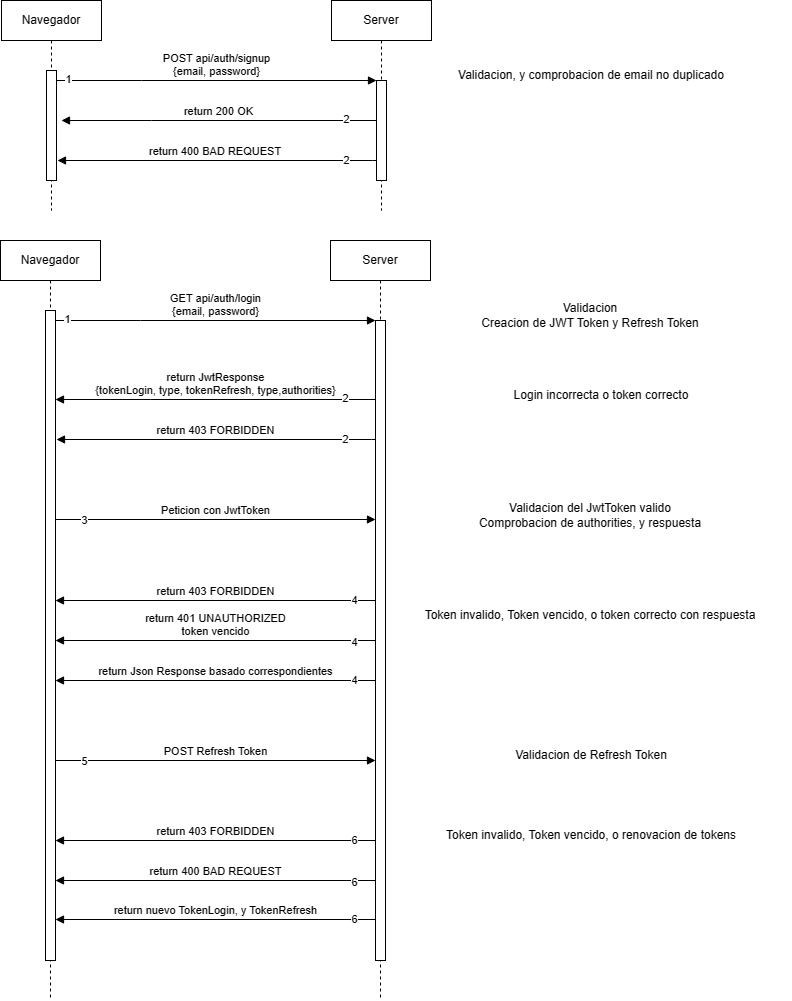

The diagram above was exported from draw.io. Its source (the exported page's mxGraphModel, read from the mxfile embedded in the PNG):
<mxGraphModel dx="1213" dy="631" grid="1" gridSize="10" guides="1" tooltips="1" connect="1" arrows="1" fold="1" page="1" pageScale="1" pageWidth="850" pageHeight="1100" math="0" shadow="0">
  <root>
    <mxCell id="0" />
    <mxCell id="1" parent="0" />
    <mxCell id="aM9ryv3xv72pqoxQDRHE-1" value="Navegador" style="shape=umlLifeline;perimeter=lifelinePerimeter;whiteSpace=wrap;html=1;container=0;dropTarget=0;collapsible=0;recursiveResize=0;outlineConnect=0;portConstraint=eastwest;newEdgeStyle={&quot;edgeStyle&quot;:&quot;elbowEdgeStyle&quot;,&quot;elbow&quot;:&quot;vertical&quot;,&quot;curved&quot;:0,&quot;rounded&quot;:0};" parent="1" vertex="1">
      <mxGeometry x="40" y="40" width="100" height="210" as="geometry" />
    </mxCell>
    <mxCell id="aM9ryv3xv72pqoxQDRHE-2" value="" style="html=1;points=[];perimeter=orthogonalPerimeter;outlineConnect=0;targetShapes=umlLifeline;portConstraint=eastwest;newEdgeStyle={&quot;edgeStyle&quot;:&quot;elbowEdgeStyle&quot;,&quot;elbow&quot;:&quot;vertical&quot;,&quot;curved&quot;:0,&quot;rounded&quot;:0};" parent="aM9ryv3xv72pqoxQDRHE-1" vertex="1">
      <mxGeometry x="45" y="70" width="10" height="110" as="geometry" />
    </mxCell>
    <mxCell id="aM9ryv3xv72pqoxQDRHE-5" value="Server" style="shape=umlLifeline;perimeter=lifelinePerimeter;whiteSpace=wrap;html=1;container=0;dropTarget=0;collapsible=0;recursiveResize=0;outlineConnect=0;portConstraint=eastwest;newEdgeStyle={&quot;edgeStyle&quot;:&quot;elbowEdgeStyle&quot;,&quot;elbow&quot;:&quot;vertical&quot;,&quot;curved&quot;:0,&quot;rounded&quot;:0};" parent="1" vertex="1">
      <mxGeometry x="370" y="40" width="100" height="210" as="geometry" />
    </mxCell>
    <mxCell id="aM9ryv3xv72pqoxQDRHE-6" value="" style="html=1;points=[];perimeter=orthogonalPerimeter;outlineConnect=0;targetShapes=umlLifeline;portConstraint=eastwest;newEdgeStyle={&quot;edgeStyle&quot;:&quot;elbowEdgeStyle&quot;,&quot;elbow&quot;:&quot;vertical&quot;,&quot;curved&quot;:0,&quot;rounded&quot;:0};" parent="aM9ryv3xv72pqoxQDRHE-5" vertex="1">
      <mxGeometry x="45" y="80" width="10" height="100" as="geometry" />
    </mxCell>
    <mxCell id="aM9ryv3xv72pqoxQDRHE-7" value="POST api/auth/signup&lt;br&gt;{email, password}" style="html=1;verticalAlign=bottom;endArrow=block;edgeStyle=elbowEdgeStyle;elbow=vertical;curved=0;rounded=0;" parent="1" source="aM9ryv3xv72pqoxQDRHE-2" target="aM9ryv3xv72pqoxQDRHE-6" edge="1">
      <mxGeometry relative="1" as="geometry">
        <mxPoint x="195" y="130" as="sourcePoint" />
        <Array as="points">
          <mxPoint x="180" y="120" />
        </Array>
      </mxGeometry>
    </mxCell>
    <mxCell id="8nFG4hfSn3X-NicZ4oK7-9" value="1" style="edgeLabel;html=1;align=center;verticalAlign=middle;resizable=0;points=[];" parent="aM9ryv3xv72pqoxQDRHE-7" vertex="1" connectable="0">
      <mxGeometry x="-0.9299" y="2" relative="1" as="geometry">
        <mxPoint as="offset" />
      </mxGeometry>
    </mxCell>
    <mxCell id="aM9ryv3xv72pqoxQDRHE-9" value="return 200 OK" style="html=1;verticalAlign=bottom;endArrow=block;edgeStyle=elbowEdgeStyle;elbow=vertical;curved=0;rounded=0;" parent="1" source="aM9ryv3xv72pqoxQDRHE-6" edge="1">
      <mxGeometry relative="1" as="geometry">
        <mxPoint x="175" y="160" as="sourcePoint" />
        <Array as="points">
          <mxPoint x="190" y="160" />
        </Array>
        <mxPoint x="100" y="160" as="targetPoint" />
      </mxGeometry>
    </mxCell>
    <mxCell id="8nFG4hfSn3X-NicZ4oK7-10" value="2" style="edgeLabel;html=1;align=center;verticalAlign=middle;resizable=0;points=[];" parent="aM9ryv3xv72pqoxQDRHE-9" vertex="1" connectable="0">
      <mxGeometry x="-0.8046" y="-2" relative="1" as="geometry">
        <mxPoint as="offset" />
      </mxGeometry>
    </mxCell>
    <mxCell id="8nFG4hfSn3X-NicZ4oK7-3" value="Validacion, y comprobacion de email no duplicado" style="text;html=1;strokeColor=none;fillColor=none;align=center;verticalAlign=middle;whiteSpace=wrap;rounded=0;" parent="1" vertex="1">
      <mxGeometry x="440" y="100" width="380" height="30" as="geometry" />
    </mxCell>
    <mxCell id="8nFG4hfSn3X-NicZ4oK7-7" value="return&amp;nbsp;400 BAD REQUEST&amp;nbsp;" style="html=1;verticalAlign=bottom;endArrow=block;edgeStyle=elbowEdgeStyle;elbow=vertical;curved=0;rounded=0;" parent="1" source="aM9ryv3xv72pqoxQDRHE-6" edge="1">
      <mxGeometry relative="1" as="geometry">
        <mxPoint x="426" y="200" as="sourcePoint" />
        <Array as="points">
          <mxPoint x="411" y="200" />
        </Array>
        <mxPoint x="96" y="200" as="targetPoint" />
      </mxGeometry>
    </mxCell>
    <mxCell id="8nFG4hfSn3X-NicZ4oK7-12" value="2" style="edgeLabel;html=1;align=center;verticalAlign=middle;resizable=0;points=[];" parent="8nFG4hfSn3X-NicZ4oK7-7" vertex="1" connectable="0">
      <mxGeometry x="-0.807" y="-1" relative="1" as="geometry">
        <mxPoint as="offset" />
      </mxGeometry>
    </mxCell>
    <mxCell id="qr8XCHH3WDZmEtNXee1X-1" value="Navegador" style="shape=umlLifeline;perimeter=lifelinePerimeter;whiteSpace=wrap;html=1;container=0;dropTarget=0;collapsible=0;recursiveResize=0;outlineConnect=0;portConstraint=eastwest;newEdgeStyle={&quot;edgeStyle&quot;:&quot;elbowEdgeStyle&quot;,&quot;elbow&quot;:&quot;vertical&quot;,&quot;curved&quot;:0,&quot;rounded&quot;:0};" parent="1" vertex="1">
      <mxGeometry x="39" y="280" width="100" height="760" as="geometry" />
    </mxCell>
    <mxCell id="qr8XCHH3WDZmEtNXee1X-2" value="" style="html=1;points=[];perimeter=orthogonalPerimeter;outlineConnect=0;targetShapes=umlLifeline;portConstraint=eastwest;newEdgeStyle={&quot;edgeStyle&quot;:&quot;elbowEdgeStyle&quot;,&quot;elbow&quot;:&quot;vertical&quot;,&quot;curved&quot;:0,&quot;rounded&quot;:0};" parent="qr8XCHH3WDZmEtNXee1X-1" vertex="1">
      <mxGeometry x="45" y="70" width="10" height="650" as="geometry" />
    </mxCell>
    <mxCell id="qr8XCHH3WDZmEtNXee1X-3" value="Server" style="shape=umlLifeline;perimeter=lifelinePerimeter;whiteSpace=wrap;html=1;container=0;dropTarget=0;collapsible=0;recursiveResize=0;outlineConnect=0;portConstraint=eastwest;newEdgeStyle={&quot;edgeStyle&quot;:&quot;elbowEdgeStyle&quot;,&quot;elbow&quot;:&quot;vertical&quot;,&quot;curved&quot;:0,&quot;rounded&quot;:0};" parent="1" vertex="1">
      <mxGeometry x="369" y="280" width="100" height="760" as="geometry" />
    </mxCell>
    <mxCell id="qr8XCHH3WDZmEtNXee1X-4" value="" style="html=1;points=[];perimeter=orthogonalPerimeter;outlineConnect=0;targetShapes=umlLifeline;portConstraint=eastwest;newEdgeStyle={&quot;edgeStyle&quot;:&quot;elbowEdgeStyle&quot;,&quot;elbow&quot;:&quot;vertical&quot;,&quot;curved&quot;:0,&quot;rounded&quot;:0};" parent="qr8XCHH3WDZmEtNXee1X-3" vertex="1">
      <mxGeometry x="45" y="80" width="10" height="640" as="geometry" />
    </mxCell>
    <mxCell id="qr8XCHH3WDZmEtNXee1X-5" value="GET api/auth/login&lt;br&gt;{email, password}" style="html=1;verticalAlign=bottom;endArrow=block;edgeStyle=elbowEdgeStyle;elbow=vertical;curved=0;rounded=0;" parent="1" source="qr8XCHH3WDZmEtNXee1X-2" target="qr8XCHH3WDZmEtNXee1X-4" edge="1">
      <mxGeometry relative="1" as="geometry">
        <mxPoint x="194" y="370" as="sourcePoint" />
        <Array as="points">
          <mxPoint x="179" y="360" />
        </Array>
      </mxGeometry>
    </mxCell>
    <mxCell id="qr8XCHH3WDZmEtNXee1X-6" value="1" style="edgeLabel;html=1;align=center;verticalAlign=middle;resizable=0;points=[];" parent="qr8XCHH3WDZmEtNXee1X-5" vertex="1" connectable="0">
      <mxGeometry x="-0.9299" y="2" relative="1" as="geometry">
        <mxPoint as="offset" />
      </mxGeometry>
    </mxCell>
    <mxCell id="qr8XCHH3WDZmEtNXee1X-7" value="return JwtResponse&lt;br&gt;{tokenLogin, type, tokenRefresh, type,authorities}" style="html=1;verticalAlign=bottom;endArrow=block;edgeStyle=elbowEdgeStyle;elbow=vertical;curved=0;rounded=0;" parent="1" target="qr8XCHH3WDZmEtNXee1X-2" edge="1">
      <mxGeometry relative="1" as="geometry">
        <mxPoint x="414" y="439" as="sourcePoint" />
        <Array as="points">
          <mxPoint x="189" y="439" />
        </Array>
        <mxPoint x="99" y="439" as="targetPoint" />
      </mxGeometry>
    </mxCell>
    <mxCell id="qr8XCHH3WDZmEtNXee1X-8" value="2" style="edgeLabel;html=1;align=center;verticalAlign=middle;resizable=0;points=[];" parent="qr8XCHH3WDZmEtNXee1X-7" vertex="1" connectable="0">
      <mxGeometry x="-0.8046" y="-2" relative="1" as="geometry">
        <mxPoint as="offset" />
      </mxGeometry>
    </mxCell>
    <mxCell id="qr8XCHH3WDZmEtNXee1X-9" value="Validacion&lt;br&gt;Creacion de JWT Token y Refresh Token" style="text;html=1;strokeColor=none;fillColor=none;align=center;verticalAlign=middle;whiteSpace=wrap;rounded=0;" parent="1" vertex="1">
      <mxGeometry x="439" y="340" width="380" height="30" as="geometry" />
    </mxCell>
    <mxCell id="qr8XCHH3WDZmEtNXee1X-10" value="return&amp;nbsp;403 FORBIDDEN" style="html=1;verticalAlign=bottom;endArrow=block;edgeStyle=elbowEdgeStyle;elbow=vertical;curved=0;rounded=0;" parent="1" edge="1">
      <mxGeometry relative="1" as="geometry">
        <mxPoint x="414" y="479" as="sourcePoint" />
        <Array as="points">
          <mxPoint x="410" y="479" />
        </Array>
        <mxPoint x="95" y="479" as="targetPoint" />
      </mxGeometry>
    </mxCell>
    <mxCell id="qr8XCHH3WDZmEtNXee1X-11" value="2" style="edgeLabel;html=1;align=center;verticalAlign=middle;resizable=0;points=[];" parent="qr8XCHH3WDZmEtNXee1X-10" vertex="1" connectable="0">
      <mxGeometry x="-0.807" y="-1" relative="1" as="geometry">
        <mxPoint as="offset" />
      </mxGeometry>
    </mxCell>
    <mxCell id="qr8XCHH3WDZmEtNXee1X-12" value="return&amp;nbsp;403 FORBIDDEN" style="html=1;verticalAlign=bottom;endArrow=block;elbow=vertical;rounded=0;" parent="1" edge="1">
      <mxGeometry relative="1" as="geometry">
        <mxPoint x="414" y="880" as="sourcePoint" />
        <mxPoint x="94" y="880" as="targetPoint" />
      </mxGeometry>
    </mxCell>
    <mxCell id="qr8XCHH3WDZmEtNXee1X-13" value="6" style="edgeLabel;html=1;align=center;verticalAlign=middle;resizable=0;points=[];" parent="qr8XCHH3WDZmEtNXee1X-12" vertex="1" connectable="0">
      <mxGeometry x="-0.8632" y="-1" relative="1" as="geometry">
        <mxPoint as="offset" />
      </mxGeometry>
    </mxCell>
    <mxCell id="qr8XCHH3WDZmEtNXee1X-14" value="return&amp;nbsp;400 BAD REQUEST" style="html=1;verticalAlign=bottom;endArrow=block;elbow=vertical;rounded=0;" parent="1" edge="1">
      <mxGeometry relative="1" as="geometry">
        <mxPoint x="414" y="920" as="sourcePoint" />
        <mxPoint x="94" y="920" as="targetPoint" />
        <mxPoint as="offset" />
      </mxGeometry>
    </mxCell>
    <mxCell id="qr8XCHH3WDZmEtNXee1X-15" value="6" style="edgeLabel;html=1;align=center;verticalAlign=middle;resizable=0;points=[];" parent="qr8XCHH3WDZmEtNXee1X-14" vertex="1" connectable="0">
      <mxGeometry x="-0.8632" y="1" relative="1" as="geometry">
        <mxPoint as="offset" />
      </mxGeometry>
    </mxCell>
    <mxCell id="qr8XCHH3WDZmEtNXee1X-16" value="Peticion con JwtToken" style="html=1;verticalAlign=bottom;endArrow=none;elbow=vertical;rounded=0;startArrow=block;startFill=1;endFill=0;" parent="1" edge="1">
      <mxGeometry relative="1" as="geometry">
        <mxPoint x="414" y="559" as="sourcePoint" />
        <mxPoint x="94" y="559" as="targetPoint" />
      </mxGeometry>
    </mxCell>
    <mxCell id="qr8XCHH3WDZmEtNXee1X-17" value="3" style="edgeLabel;html=1;align=center;verticalAlign=middle;resizable=0;points=[];" parent="qr8XCHH3WDZmEtNXee1X-16" vertex="1" connectable="0">
      <mxGeometry x="0.9128" y="-2" relative="1" as="geometry">
        <mxPoint x="14" y="2" as="offset" />
      </mxGeometry>
    </mxCell>
    <mxCell id="qr8XCHH3WDZmEtNXee1X-18" value="Validacion del JwtToken valido&lt;br&gt;Comprobacion de authorities, y respuesta" style="text;html=1;strokeColor=none;fillColor=none;align=center;verticalAlign=middle;whiteSpace=wrap;rounded=0;" parent="1" vertex="1">
      <mxGeometry x="439" y="540" width="380" height="30" as="geometry" />
    </mxCell>
    <mxCell id="qr8XCHH3WDZmEtNXee1X-19" value="return nuevo TokenLogin, y TokenRefresh" style="html=1;verticalAlign=bottom;endArrow=block;elbow=vertical;rounded=0;" parent="1" edge="1">
      <mxGeometry relative="1" as="geometry">
        <mxPoint x="414" y="959" as="sourcePoint" />
        <mxPoint x="94" y="959" as="targetPoint" />
      </mxGeometry>
    </mxCell>
    <mxCell id="qr8XCHH3WDZmEtNXee1X-20" value="6" style="edgeLabel;html=1;align=center;verticalAlign=middle;resizable=0;points=[];" parent="qr8XCHH3WDZmEtNXee1X-19" vertex="1" connectable="0">
      <mxGeometry x="-0.8632" y="-1" relative="1" as="geometry">
        <mxPoint as="offset" />
      </mxGeometry>
    </mxCell>
    <mxCell id="-8PhBn6haWoTCVj8ytlq-1" value="return&amp;nbsp;403 FORBIDDEN" style="html=1;verticalAlign=bottom;endArrow=block;elbow=vertical;rounded=0;" parent="1" edge="1">
      <mxGeometry relative="1" as="geometry">
        <mxPoint x="414" y="640" as="sourcePoint" />
        <mxPoint x="94" y="640" as="targetPoint" />
      </mxGeometry>
    </mxCell>
    <mxCell id="-8PhBn6haWoTCVj8ytlq-2" value="4" style="edgeLabel;html=1;align=center;verticalAlign=middle;resizable=0;points=[];" parent="-8PhBn6haWoTCVj8ytlq-1" vertex="1" connectable="0">
      <mxGeometry x="-0.8632" y="-1" relative="1" as="geometry">
        <mxPoint as="offset" />
      </mxGeometry>
    </mxCell>
    <mxCell id="-8PhBn6haWoTCVj8ytlq-3" value="return&amp;nbsp;401 UNAUTHORIZED&lt;br&gt;token vencido" style="html=1;verticalAlign=bottom;endArrow=block;elbow=vertical;rounded=0;" parent="1" edge="1">
      <mxGeometry relative="1" as="geometry">
        <mxPoint x="414" y="680" as="sourcePoint" />
        <mxPoint x="94" y="680" as="targetPoint" />
        <mxPoint as="offset" />
      </mxGeometry>
    </mxCell>
    <mxCell id="-8PhBn6haWoTCVj8ytlq-4" value="4" style="edgeLabel;html=1;align=center;verticalAlign=middle;resizable=0;points=[];" parent="-8PhBn6haWoTCVj8ytlq-3" vertex="1" connectable="0">
      <mxGeometry x="-0.8632" y="1" relative="1" as="geometry">
        <mxPoint as="offset" />
      </mxGeometry>
    </mxCell>
    <mxCell id="-8PhBn6haWoTCVj8ytlq-5" value="POST Refresh Token" style="html=1;verticalAlign=bottom;endArrow=none;elbow=vertical;rounded=0;startArrow=block;startFill=1;endFill=0;" parent="1" edge="1">
      <mxGeometry relative="1" as="geometry">
        <mxPoint x="414" y="800" as="sourcePoint" />
        <mxPoint x="94" y="800" as="targetPoint" />
      </mxGeometry>
    </mxCell>
    <mxCell id="-8PhBn6haWoTCVj8ytlq-6" value="5" style="edgeLabel;html=1;align=center;verticalAlign=middle;resizable=0;points=[];" parent="-8PhBn6haWoTCVj8ytlq-5" vertex="1" connectable="0">
      <mxGeometry x="0.9128" y="-2" relative="1" as="geometry">
        <mxPoint x="14" y="2" as="offset" />
      </mxGeometry>
    </mxCell>
    <mxCell id="-8PhBn6haWoTCVj8ytlq-10" value="return Json Response basado correspondientes" style="html=1;verticalAlign=bottom;endArrow=block;elbow=vertical;rounded=0;" parent="1" edge="1">
      <mxGeometry relative="1" as="geometry">
        <mxPoint x="414" y="720" as="sourcePoint" />
        <mxPoint x="94" y="720" as="targetPoint" />
      </mxGeometry>
    </mxCell>
    <mxCell id="-8PhBn6haWoTCVj8ytlq-11" value="4" style="edgeLabel;html=1;align=center;verticalAlign=middle;resizable=0;points=[];" parent="-8PhBn6haWoTCVj8ytlq-10" connectable="0" vertex="1">
      <mxGeometry x="-0.8632" y="-1" relative="1" as="geometry">
        <mxPoint as="offset" />
      </mxGeometry>
    </mxCell>
    <mxCell id="-8PhBn6haWoTCVj8ytlq-12" value="Token invalido, Token vencido, o token correcto con respuesta" style="text;html=1;strokeColor=none;fillColor=none;align=center;verticalAlign=middle;whiteSpace=wrap;rounded=0;" parent="1" vertex="1">
      <mxGeometry x="439" y="640" width="380" height="30" as="geometry" />
    </mxCell>
    <mxCell id="-8PhBn6haWoTCVj8ytlq-13" value="Validacion de Refresh Token" style="text;html=1;strokeColor=none;fillColor=none;align=center;verticalAlign=middle;whiteSpace=wrap;rounded=0;" parent="1" vertex="1">
      <mxGeometry x="440" y="780" width="380" height="30" as="geometry" />
    </mxCell>
    <mxCell id="-8PhBn6haWoTCVj8ytlq-14" value="Token invalido, Token vencido, o renovacion de tokens" style="text;html=1;strokeColor=none;fillColor=none;align=center;verticalAlign=middle;whiteSpace=wrap;rounded=0;" parent="1" vertex="1">
      <mxGeometry x="440" y="860" width="380" height="30" as="geometry" />
    </mxCell>
    <mxCell id="-8PhBn6haWoTCVj8ytlq-15" value="Login incorrecta o token correcto" style="text;html=1;strokeColor=none;fillColor=none;align=center;verticalAlign=middle;whiteSpace=wrap;rounded=0;" parent="1" vertex="1">
      <mxGeometry x="450" y="420" width="380" height="30" as="geometry" />
    </mxCell>
  </root>
</mxGraphModel>